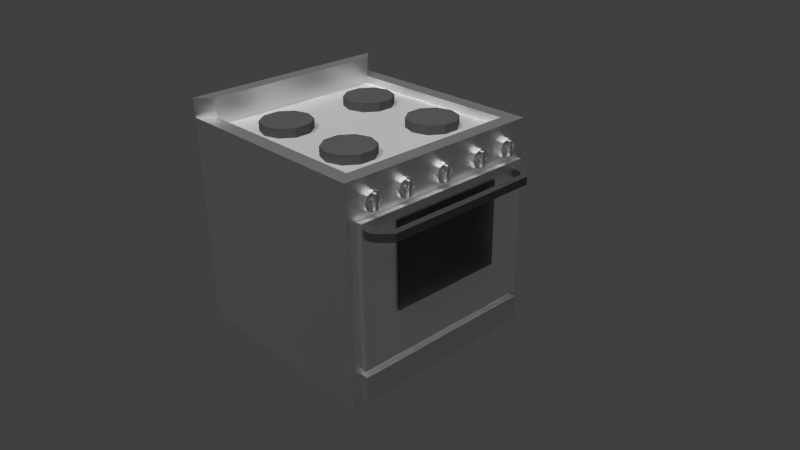 # Source: Oven.blend  (saved by Blender 2.75.0; exported with 4.5.12 LTS)
import bpy
from mathutils import Matrix  # noqa: F401  (used for matrix-valued properties, if any)

bpy.ops.wm.read_factory_settings(use_empty=True)
scene = bpy.context.scene
scene.name = 'Scene'

# ---- collections
col_collection_1 = bpy.data.collections.new('Collection 1'); scene.collection.children.link(col_collection_1)

# ---- materials (node trees are filled in below, after node groups)
mat_door = bpy.data.materials.new('Door')
mat_door.alpha_threshold = 0.0
mat_door.roughness = 0.5
mat_handle = bpy.data.materials.new('Handle')
mat_handle.alpha_threshold = 0.0
mat_handle.roughness = 0.5
mat_glass = bpy.data.materials.new('Glass')
mat_glass.alpha_threshold = 0.0
mat_glass.roughness = 0.5
mat_oven = bpy.data.materials.new('Oven')
mat_oven.alpha_threshold = 0.0
mat_oven.roughness = 0.5
mat_material_004 = bpy.data.materials.new('Material.004')
mat_material_004.alpha_threshold = 0.0
mat_material_004.roughness = 0.5
mat_material_005 = bpy.data.materials.new('Material.005')
mat_material_005.alpha_threshold = 0.0
mat_material_005.roughness = 0.5

# ---- material node trees
mat_door.use_nodes = True; mat_door.node_tree.nodes.clear()
_N = mat_door.node_tree.nodes; _L = mat_door.node_tree.links
n0 = _N.new('ShaderNodeOutputMaterial'); n0.name = 'Material Output'; n0.location = (300, 300)
n1 = _N.new('ShaderNodeBsdfAnisotropic'); n1.name = 'Glossy BSDF'; n1.location = (10, 300)
n1.distribution = 'GGX'
n1.inputs[0].default_value = (1.0, 1.0, 1.0, 1.0)
n1.inputs[1].default_value = 0.4472
_L.new(n1.outputs[0], n0.inputs[0])
n0.is_active_output = True
mat_handle.use_nodes = True; mat_handle.node_tree.nodes.clear()
_N = mat_handle.node_tree.nodes; _L = mat_handle.node_tree.links
n0 = _N.new('ShaderNodeOutputMaterial'); n0.name = 'Material Output'; n0.location = (300, 300)
n1 = _N.new('ShaderNodeBsdfDiffuse'); n1.name = 'Diffuse BSDF'; n1.location = (10, 300)
n1.inputs[0].default_value = (0.04696, 0.04696, 0.04696, 1.0)
_L.new(n1.outputs[0], n0.inputs[0])
n0.is_active_output = True
mat_glass.use_nodes = True; mat_glass.node_tree.nodes.clear()
_N = mat_glass.node_tree.nodes; _L = mat_glass.node_tree.links
n0 = _N.new('ShaderNodeOutputMaterial'); n0.name = 'Material Output'; n0.location = (300, 300)
n1 = _N.new('ShaderNodeBsdfGlass'); n1.name = 'Glass BSDF'; n1.location = (10, 300)
n1.distribution = 'BECKMANN'
n1.inputs[0].default_value = (0.233, 0.233, 0.233, 1.0)
n1.inputs[1].default_value = 0.343
n1.inputs[2].default_value = 1.45
_L.new(n1.outputs[0], n0.inputs[0])
n0.is_active_output = True
mat_oven.use_nodes = True; mat_oven.node_tree.nodes.clear()
_N = mat_oven.node_tree.nodes; _L = mat_oven.node_tree.links
n0 = _N.new('ShaderNodeOutputMaterial'); n0.name = 'Material Output'; n0.location = (300, 300)
n1 = _N.new('ShaderNodeBsdfAnisotropic'); n1.name = 'Glossy BSDF'; n1.location = (10, 300)
n1.distribution = 'GGX'
n1.inputs[0].default_value = (0.7874, 0.7874, 0.7874, 1.0)
n1.inputs[1].default_value = 0.4472
_L.new(n1.outputs[0], n0.inputs[0])
n0.is_active_output = True
mat_material_004.use_nodes = True; mat_material_004.node_tree.nodes.clear()
_N = mat_material_004.node_tree.nodes; _L = mat_material_004.node_tree.links
n0 = _N.new('ShaderNodeOutputMaterial'); n0.name = 'Material Output'; n0.location = (300, 300)
n1 = _N.new('ShaderNodeBsdfDiffuse'); n1.name = 'Diffuse BSDF'; n1.location = (10, 300)
n1.inputs[0].default_value = (0.08001, 0.08001, 0.08001, 1.0)
_L.new(n1.outputs[0], n0.inputs[0])
n0.is_active_output = True
mat_material_005.use_nodes = True; mat_material_005.node_tree.nodes.clear()
_N = mat_material_005.node_tree.nodes; _L = mat_material_005.node_tree.links
n0 = _N.new('ShaderNodeOutputMaterial'); n0.name = 'Material Output'; n0.location = (300, 300)
n1 = _N.new('ShaderNodeBsdfAnisotropic'); n1.name = 'Glossy BSDF'; n1.location = (10, 300)
n1.distribution = 'GGX'
n1.inputs[0].default_value = (1.0, 1.0, 1.0, 1.0)
n1.inputs[1].default_value = 0.6981
_L.new(n1.outputs[0], n0.inputs[0])
n0.is_active_output = True

# ---- world
world_world = bpy.data.worlds.new('World'); scene.world = world_world
world_world.color = (0.05088, 0.05088, 0.05088)
world_world.use_sun_shadow = False
world_world.sun_shadow_jitter_overblur = 0.0
world_world.cycles.sampling_method = 'MANUAL'
world_world.cycles.sample_map_resolution = 256

# ---- cameras
cam_camera = bpy.data.cameras.new('Camera')
cam_camera.clip_end = 100.0
cam_camera.lens = 35.0
cam_camera.sensor_width = 32.0
cam_camera.sensor_height = 18.0
cam_camera.ortho_scale = 7.314
cam_camera.dof.focus_distance = 0.0

# ---- lights
light_sun_002 = bpy.data.lights.new('Sun.002', 'SUN')
light_sun_002.transmission_factor = 0.0
light_sun_002.angle = 0.1993
light_sun_002.energy = 1.0
light_sun_002.shadow_buffer_clip_start = 0.5
light_sun_002.shadow_soft_size = 0.1
light_sun_002.shadow_cascade_max_distance = 1000.0
light_sun_002.cycles.use_multiple_importance_sampling = False
light_sun_001 = bpy.data.lights.new('Sun.001', 'SUN')
light_sun_001.transmission_factor = 0.0
light_sun_001.use_shadow = False
light_sun_001.angle = 0.1993
light_sun_001.energy = 0.6
light_sun_001.shadow_buffer_clip_start = 0.5
light_sun_001.shadow_soft_size = 0.1
light_sun_001.shadow_cascade_max_distance = 1000.0
light_sun_001.cycles.use_multiple_importance_sampling = False
light_sun = bpy.data.lights.new('Sun', 'SUN')
light_sun.transmission_factor = 0.0
light_sun.angle = 0.1993
light_sun.energy = 1.7
light_sun.shadow_buffer_clip_start = 0.5
light_sun.shadow_soft_size = 0.1
light_sun.shadow_cascade_max_distance = 1000.0
light_sun.cycles.use_multiple_importance_sampling = False
light_lamp = bpy.data.lights.new('Lamp', 'POINT')
light_lamp.transmission_factor = 0.0
light_lamp.cutoff_distance = 30.0
light_lamp.energy = 100.0
light_lamp.shadow_buffer_clip_start = 1.001
light_lamp.shadow_soft_size = 0.1
light_lamp.shadow_maximum_resolution = 0.006
light_lamp.use_absolute_resolution = True
light_lamp.cycles.use_multiple_importance_sampling = False

# ---- meshes
me_cube_002 = bpy.data.meshes.new('Cube.002')
me_cube_002.from_pydata([(-0.02806, -0.9133, 0.6597), (-0.02806, 0.9133, 0.6597), (-0.02806, 0.9133, -0.6597), (-0.02806, -0.9133, -0.6597), (0.02806, -0.9133, 0.6597), (0.02806, -0.9133, -0.6597), (0.02806, 0.9133, 0.6597), (0.02806, 0.9133, -0.6597), (0.02806, -0.888, 0.5259), (0.02806, -0.888, 0.5999), (0.02806, -0.8035, 0.5999), (0.02806, -0.5538, 0.569), (0.02806, 0.5538, 0.569), (0.02806, -0.5538, -0.231), (0.02806, -0.8035, 0.5259), (0.02806, 0.7973, 0.5259), (0.02806, 0.7973, 0.5999), (0.02806, 0.8818, 0.5999), (0.02806, 0.8818, 0.5259), (0.02806, 0.5538, -0.231), (0.04801, -0.5538, -0.231), (0.04801, -0.5538, 0.569), (0.04801, 0.5538, 0.569), (0.04801, 0.5538, -0.231), (0.1178, -0.8035, 0.5999), (0.1178, -0.8035, 0.5259), (0.09078, -0.888, 0.5999), (0.1597, -0.7622, 0.5999), (0.1597, -0.7622, 0.5259), (0.09078, -0.888, 0.5259), (0.1557, -0.8438, 0.5999), (0.1557, -0.8438, 0.5259), (0.1688, -0.751, 0.5999), (0.1688, -0.751, 0.5259), (0.2319, -0.7574, 0.5999), (0.2319, -0.7574, 0.5259), (0.1725, -0.003076, 0.5999), (0.1725, -0.003076, 0.5259), (0.2366, -0.003076, 0.5999), (0.2366, -0.003076, 0.5259), (0.1688, 0.7449, 0.5259), (0.1688, 0.7449, 0.5999), (0.2319, 0.7512, 0.5999), (0.2319, 0.7512, 0.5259), (0.1597, 0.7561, 0.5259), (0.1597, 0.7561, 0.5999), (0.1557, 0.8376, 0.5999), (0.1557, 0.8376, 0.5259), (0.1178, 0.7973, 0.5259), (0.1178, 0.7973, 0.5999), (0.09078, 0.8818, 0.5999), (0.09078, 0.8818, 0.5259)], [], [(0, 1, 2, 3), (4, 0, 3, 5), (4, 6, 1, 0), (1, 6, 7, 2), (3, 2, 7, 5), (4, 8, 9, 10, 11, 12, 6), (4, 5, 13, 11, 10, 14, 8), (6, 12, 15, 16, 17, 7), (5, 7, 17, 18, 15, 12, 19, 13), (13, 20, 21, 11), (11, 21, 22, 12), (12, 22, 23, 19), (19, 23, 20, 13), (22, 21, 20, 23), (10, 24, 25, 14), (9, 26, 24, 10), (25, 24, 27, 28), (14, 25, 29, 8), (8, 29, 26, 9), (24, 26, 30, 27), (29, 25, 28, 31), (28, 27, 32, 33), (26, 29, 31, 30), (27, 30, 34, 32), (31, 28, 33, 35), (33, 32, 36, 37), (30, 31, 35, 34), (32, 34, 38, 36), (35, 33, 37, 39), (40, 37, 36, 41), (34, 35, 39, 38), (41, 36, 38, 42), (43, 39, 37, 40), (44, 40, 41, 45), (42, 38, 39, 43), (45, 41, 42, 46), (47, 43, 40, 44), (48, 44, 45, 49), (46, 42, 43, 47), (49, 45, 46, 50), (51, 47, 44, 48), (15, 48, 49, 16), (50, 46, 47, 51), (16, 49, 50, 17), (18, 51, 48, 15), (17, 50, 51, 18)])
me_cube_002.polygons.foreach_set('material_index', [0, 0, 0, 0, 0, 0, 0, 0, 0, 2, 2, 2, 2, 2, 1, 1, 1, 1, 1, 1, 1, 1, 1, 1, 1, 1, 1, 1, 1, 1, 1, 1, 1, 1, 1, 1, 1, 1, 1, 1, 1, 1, 1, 1, 1, 1])
me_cube_002.materials.append(mat_door)
me_cube_002.materials.append(mat_handle)
me_cube_002.materials.append(mat_glass)
me_cube_002.use_remesh_preserve_volume = False
me_cube_002.use_remesh_preserve_attributes = False
me_cube_002.use_mirror_vertex_groups = False
me_cube_002.update()
me_cube_001 = bpy.data.meshes.new('Cube.001')
me_cube_001.from_pydata([(-1.0, -1.0, 1.0), (-1.0, 1.0, 1.0), (-1.0, 1.0, -1.0), (-1.0, -1.0, -1.0), (1.0, -1.0, 1.0), (1.0, -1.0, -1.0), (-1.0, -1.0, 1.178), (-1.0, 1.0, 1.178), (1.0, 1.0, 1.0), (1.0, 1.0, -1.0), (1.0, -0.906, -0.7841), (1.0, -0.906, -0.7137), (1.0, -0.8754, -0.7137), (1.0, -0.8495, -0.6542), (1.0, -0.8495, 0.6542), (0.8634, -0.8634, 1.0), (-0.8634, -0.8634, 1.0), (-0.8634, 0.8634, 1.0), (-0.8634, 0.8634, 1.178), (-0.8634, -0.8634, 1.178), (0.8634, 0.8634, 1.0), (1.0, 0.8328, 0.6542), (1.0, 0.8328, -0.6542), (1.0, 0.8615, -0.7137), (1.0, 0.9205, -0.7137), (1.0, 0.9205, -0.8356), (1.0, 0.9205, -0.9565), (1.0, -0.906, -0.9565), (1.069, -0.906, -0.7137), (1.069, -0.906, -0.9565), (1.069, 0.9205, -0.7137), (-0.7517, -0.8495, -0.6542), (-0.7517, -0.8495, -0.024), (0.9206, -0.8495, -0.024), (0.9206, -0.8495, 0.06122), (-0.7517, -0.8495, 0.06122), (-0.7517, -0.8495, 0.6542), (0.8634, -0.8634, 0.9262), (-0.8634, -0.8634, 0.9262), (-0.8634, 0.8634, 0.9262), (0.8634, 0.8634, 0.9262), (-0.7517, 0.8328, 0.6542), (-0.7517, 0.8328, 0.06122), (0.9206, 0.8328, 0.06122), (0.9206, 0.8328, -0.024), (-0.7517, 0.8328, -0.024), (-0.7517, 0.8328, -0.6542), (1.069, 0.9205, -0.9565), (-0.3725, 0.2099, 0.9262), (-0.3725, -0.253, 0.9262), (-0.2333, -0.2982, 0.9262), (-0.1473, -0.4166, 0.9262), (-0.1473, -0.563, 0.9262), (-0.2333, -0.6814, 0.9262), (-0.3725, -0.7266, 0.9262), (0.4501, -0.7266, 0.9262), (0.3109, -0.6814, 0.9262), (0.2249, -0.563, 0.9262), (0.2249, -0.4166, 0.9262), (0.5543, 0.2437, 0.9262), (0.4501, 0.2099, 0.9262), (0.3109, 0.2551, 0.9262), (0.2249, 0.3735, 0.9262), (0.2249, 0.5198, 0.9262), (0.3109, 0.6382, 0.9262), (0.4501, 0.6835, 0.9262), (-0.1473, 0.5198, 0.9262), (-0.1473, 0.3735, 0.9262), (-0.2333, 0.2551, 0.9262), (-0.5977, 0.3735, 0.9262), (-0.5977, 0.5198, 0.9262), (-0.5117, 0.6382, 0.9262), (-0.3725, 0.6835, 0.9262), (-0.2333, 0.6382, 0.9262), (0.5893, 0.6382, 0.9262), (0.6753, 0.5198, 0.9262), (0.6753, 0.4863, 0.9262), (-0.5117, 0.2551, 0.9262), (0.6753, 0.3735, 0.9262), (0.5893, 0.2551, 0.9262), (0.3109, -0.2982, 0.9262), (0.4501, -0.253, 0.9262), (0.5893, -0.2982, 0.9262), (0.6753, -0.4166, 0.9262), (0.6753, -0.563, 0.9262), (0.5893, -0.6814, 0.9262), (-0.5117, -0.6814, 0.9262), (-0.5977, -0.563, 0.9262), (-0.5977, -0.4166, 0.9262), (-0.5117, -0.2982, 0.9262), (-0.2333, 0.2551, 1.01), (-0.3725, 0.2099, 1.01), (-0.3725, -0.253, 1.01), (-0.2333, -0.2982, 1.01), (-0.1473, -0.4166, 1.01), (-0.1473, -0.563, 1.01), (-0.2333, -0.6814, 1.01), (-0.3725, -0.7266, 1.01), (0.4501, -0.7266, 1.01), (0.3109, -0.6814, 1.01), (0.2249, -0.563, 1.01), (0.2249, -0.4166, 1.01), (0.4501, 0.2099, 1.01), (0.3109, 0.2551, 1.01), (0.2249, 0.3735, 1.01), (0.2249, 0.5198, 1.01), (0.3109, 0.6382, 1.01), (0.4501, 0.6835, 1.01), (-0.1473, 0.5198, 1.01), (-0.1473, 0.3735, 1.01), (-0.5117, 0.2551, 1.01), (-0.5977, 0.3735, 1.01), (-0.5977, 0.5198, 1.01), (-0.5117, 0.6382, 1.01), (-0.3725, 0.6835, 1.01), (-0.2333, 0.6382, 1.01), (0.5893, 0.6382, 1.01), (0.6753, 0.5198, 1.01), (0.6753, 0.3735, 1.01), (0.5893, 0.2551, 1.01), (0.3109, -0.2982, 1.01), (0.4501, -0.253, 1.01), (0.5893, -0.2982, 1.01), (0.6753, -0.4166, 1.01), (0.6753, -0.563, 1.01), (0.5893, -0.6814, 1.01), (-0.5117, -0.6814, 1.01), (-0.5977, -0.563, 1.01), (-0.5977, -0.4166, 1.01), (-0.5117, -0.2982, 1.01), (0.9909, 0.4849, 0.7292), (1.039, 0.4849, 0.7292), (1.039, 0.4212, 0.7028), (0.9909, 0.4212, 0.7028), (0.9909, 0.5113, 0.7929), (1.039, 0.5113, 0.7929), (1.039, 0.4781, 0.736), (1.039, 0.4212, 0.7124), (1.039, 0.3575, 0.7292), (0.9909, 0.3575, 0.7292), (0.9909, 0.4849, 0.8566), (1.039, 0.4849, 0.8566), (1.039, 0.5017, 0.7929), (1.039, 0.3643, 0.736), (1.027, 0.4755, 0.7386), (1.027, 0.4212, 0.7161), (1.039, 0.3311, 0.7929), (0.9909, 0.3311, 0.7929), (0.9909, 0.4212, 0.883), (1.039, 0.4212, 0.883), (1.039, 0.4781, 0.8498), (1.027, 0.498, 0.7929), (1.039, 0.3407, 0.7929), (1.027, 0.3669, 0.7386), (1.027, 0.4355, 0.7786), (1.027, 0.4212, 0.7727), (1.039, 0.3575, 0.8566), (0.9909, 0.3575, 0.8566), (1.039, 0.4212, 0.8734), (1.027, 0.4755, 0.8472), (1.027, 0.4414, 0.7929), (1.039, 0.3643, 0.8498), (1.027, 0.3445, 0.7929), (1.027, 0.4069, 0.7786), (1.04, 0.4355, 0.7786), (1.04, 0.4212, 0.7727), (1.027, 0.4212, 0.8696), (1.027, 0.4355, 0.8072), (1.05, 0.4414, 0.7929), (1.027, 0.3669, 0.8472), (1.027, 0.401, 0.7929), (1.04, 0.4069, 0.7786), (1.04, 0.4355, 0.7323), (1.04, 0.4212, 0.7264), (1.027, 0.4212, 0.8131), (1.04, 0.4355, 0.8072), (1.074, 0.4414, 0.7929), (1.074, 0.4355, 0.7786), (1.027, 0.4069, 0.8072), (1.05, 0.401, 0.7929), (1.04, 0.4069, 0.7323), (1.074, 0.4355, 0.7323), (1.074, 0.4212, 0.7264), (1.04, 0.4212, 0.8131), (1.074, 0.4355, 0.8072), (1.074, 0.4212, 0.7727), (1.04, 0.4069, 0.8072), (1.074, 0.4069, 0.7786), (1.074, 0.401, 0.7929), (1.074, 0.4069, 0.7323), (1.04, 0.4212, 0.8707), (1.04, 0.4355, 0.8648), (1.074, 0.4355, 0.8648), (1.074, 0.4212, 0.8131), (1.074, 0.4069, 0.8072), (1.04, 0.4069, 0.8648), (1.074, 0.4212, 0.8707), (1.074, 0.4069, 0.8648), (0.9909, 0.8277, 0.7292), (1.039, 0.8277, 0.7292), (1.039, 0.7639, 0.7028), (0.9909, 0.7639, 0.7028), (0.9909, 0.8541, 0.7929), (1.039, 0.8541, 0.7929), (1.039, 0.8208, 0.736), (1.039, 0.7639, 0.7124), (1.039, 0.7002, 0.7292), (0.9909, 0.7002, 0.7292), (0.9909, 0.8277, 0.8566), (1.039, 0.8277, 0.8566), (1.039, 0.8444, 0.7929), (1.039, 0.707, 0.736), (1.027, 0.8182, 0.7386), (1.027, 0.7639, 0.7161), (1.039, 0.6738, 0.7929), (0.9909, 0.6738, 0.7929), (0.9909, 0.7639, 0.883), (1.039, 0.7639, 0.883), (1.039, 0.8208, 0.8498), (1.027, 0.8407, 0.7929), (1.039, 0.6835, 0.7929), (1.027, 0.7097, 0.7386), (1.027, 0.7782, 0.7786), (1.027, 0.7639, 0.7727), (1.039, 0.7002, 0.8566), (0.9909, 0.7002, 0.8566), (1.039, 0.7639, 0.8734), (1.027, 0.8182, 0.8472), (1.027, 0.7841, 0.7929), (1.039, 0.707, 0.8498), (1.027, 0.6872, 0.7929), (1.027, 0.7497, 0.7786), (1.04, 0.7782, 0.7786), (1.04, 0.7639, 0.7727), (1.027, 0.7639, 0.8696), (1.027, 0.7782, 0.8072), (1.05, 0.7841, 0.7929), (1.027, 0.7097, 0.8472), (1.027, 0.7438, 0.7929), (1.04, 0.7497, 0.7786), (1.04, 0.7782, 0.7323), (1.04, 0.7639, 0.7264), (1.027, 0.7639, 0.8131), (1.04, 0.7782, 0.8072), (1.074, 0.7841, 0.7929), (1.074, 0.7782, 0.7786), (1.027, 0.7497, 0.8072), (1.05, 0.7438, 0.7929), (1.04, 0.7497, 0.7323), (1.074, 0.7782, 0.7323), (1.074, 0.7639, 0.7264), (1.04, 0.7639, 0.8131), (1.074, 0.7782, 0.8072), (1.074, 0.7639, 0.8131), (1.074, 0.7497, 0.8072), (1.074, 0.7438, 0.7929), (1.074, 0.7497, 0.7786), (1.074, 0.7639, 0.7727), (1.04, 0.7497, 0.8072), (1.074, 0.7497, 0.7323), (1.04, 0.7639, 0.8707), (1.04, 0.7782, 0.8648), (1.074, 0.7782, 0.8648), (1.074, 0.7639, 0.8707), (1.074, 0.7497, 0.8648), (1.04, 0.7497, 0.8648), (0.9909, 0.06579, 0.7292), (1.039, 0.06579, 0.7292), (1.039, 0.002074, 0.7028), (0.9909, 0.002074, 0.7028), (0.9909, 0.09219, 0.7929), (1.039, 0.09219, 0.7929), (1.039, 0.05897, 0.736), (1.039, 0.002074, 0.7124), (1.039, -0.06165, 0.7292), (0.9909, -0.06165, 0.7292), (0.9909, 0.06579, 0.8566), (1.039, 0.06579, 0.8566), (1.039, 0.08254, 0.7929), (1.039, -0.05483, 0.736), (1.027, 0.05634, 0.7386), (1.027, 0.002074, 0.7161), (1.039, -0.08804, 0.7929), (0.9909, -0.08804, 0.7929), (0.9909, 0.002074, 0.883), (1.039, 0.002074, 0.883), (1.039, 0.05897, 0.8498), (1.027, 0.07882, 0.7929), (1.039, -0.07839, 0.7929), (1.027, -0.05219, 0.7386), (1.027, 0.01634, 0.7786), (1.027, 0.002074, 0.7727), (1.039, -0.06165, 0.8566), (0.9909, -0.06165, 0.8566), (1.039, 0.002074, 0.8734), (1.027, 0.05634, 0.8472), (1.027, 0.02225, 0.7929), (1.039, -0.05483, 0.8498), (1.027, -0.07467, 0.7929), (1.027, -0.01219, 0.7786), (1.04, 0.01634, 0.7786), (1.04, 0.002074, 0.7727), (1.027, 0.002074, 0.8696), (1.027, 0.01634, 0.8072), (1.05, 0.02225, 0.7929), (1.027, -0.05219, 0.8472), (1.027, -0.0181, 0.7929), (1.04, -0.01219, 0.7786), (1.04, 0.01634, 0.7323), (1.04, 0.002074, 0.7264), (1.027, 0.002074, 0.8131), (1.04, 0.01634, 0.8072), (1.074, 0.02225, 0.7929), (1.074, 0.01634, 0.7786), (1.027, -0.01219, 0.8072), (1.05, -0.0181, 0.7929), (1.04, -0.01219, 0.7323), (1.074, 0.01634, 0.7323), (1.074, 0.002074, 0.7264), (1.04, 0.002074, 0.8131), (1.074, 0.01634, 0.8072), (1.074, 0.002074, 0.7727), (1.04, -0.01219, 0.8072), (1.074, -0.01219, 0.7786), (1.074, -0.0181, 0.7929), (1.074, -0.01219, 0.7323), (1.04, 0.002074, 0.8707), (1.04, 0.01634, 0.8648), (1.074, 0.01634, 0.8648), (1.074, -0.01219, 0.8072), (1.04, -0.01219, 0.8648), (1.074, 0.002074, 0.8707), (1.074, 0.002074, 0.8131), (1.074, -0.01219, 0.8648), (0.9909, -0.3502, 0.7292), (1.039, -0.3502, 0.7292), (1.039, -0.4139, 0.7028), (0.9909, -0.4139, 0.7028), (0.9909, -0.3238, 0.7929), (1.039, -0.3238, 0.7929), (1.039, -0.357, 0.736), (1.039, -0.4139, 0.7124), (1.039, -0.4776, 0.7292), (0.9909, -0.4776, 0.7292), (0.9909, -0.3502, 0.8566), (1.039, -0.3502, 0.8566), (1.039, -0.3334, 0.7929), (1.039, -0.4708, 0.736), (1.027, -0.3596, 0.7386), (1.027, -0.4139, 0.7161), (1.039, -0.504, 0.7929), (0.9909, -0.504, 0.7929), (0.9909, -0.4139, 0.883), (1.039, -0.4139, 0.883), (1.039, -0.357, 0.8498), (1.027, -0.3371, 0.7929), (1.039, -0.4944, 0.7929), (1.027, -0.4682, 0.7386), (1.027, -0.3996, 0.7786), (1.027, -0.4139, 0.7727), (1.039, -0.4776, 0.8566), (0.9909, -0.4776, 0.8566), (1.039, -0.4139, 0.8734), (1.027, -0.3596, 0.8472), (1.027, -0.3937, 0.7929), (1.039, -0.4708, 0.8498), (1.027, -0.4906, 0.7929), (1.027, -0.4282, 0.7786), (1.04, -0.3996, 0.7786), (1.04, -0.4139, 0.7727), (1.027, -0.4139, 0.8696), (1.027, -0.3996, 0.8072), (1.05, -0.3937, 0.7929), (1.027, -0.4682, 0.8472), (1.027, -0.4341, 0.7929), (1.04, -0.4282, 0.7786), (1.04, -0.3996, 0.7323), (1.04, -0.4139, 0.7264), (1.027, -0.4139, 0.8131), (1.04, -0.3996, 0.8072), (1.074, -0.3937, 0.7929), (1.074, -0.3996, 0.7786), (1.027, -0.4282, 0.8072), (1.05, -0.4341, 0.7929), (1.04, -0.4282, 0.7323), (1.074, -0.3996, 0.7323), (1.074, -0.4139, 0.7264), (1.04, -0.4139, 0.8131), (1.074, -0.3996, 0.8072), (1.074, -0.4139, 0.8131), (1.074, -0.4282, 0.8072), (1.074, -0.4341, 0.7929), (1.074, -0.4282, 0.7786), (1.074, -0.4139, 0.7727), (1.04, -0.4282, 0.8072), (1.074, -0.4282, 0.7323), (1.04, -0.4139, 0.8707), (1.04, -0.3996, 0.8648), (1.074, -0.3996, 0.8648), (1.074, -0.4139, 0.8707), (1.074, -0.4282, 0.8648), (1.04, -0.4282, 0.8648), (0.9909, -0.6929, 0.7292), (1.039, -0.6929, 0.7292), (1.039, -0.7566, 0.7028), (0.9909, -0.7566, 0.7028), (0.9909, -0.6665, 0.7929), (1.039, -0.6665, 0.7929), (1.039, -0.6997, 0.736), (1.039, -0.7566, 0.7124), (1.039, -0.8203, 0.7292), (0.9909, -0.8203, 0.7292), (0.9909, -0.6929, 0.8566), (1.039, -0.6929, 0.8566), (1.039, -0.6762, 0.7929), (1.039, -0.8135, 0.736), (1.027, -0.7024, 0.7386), (1.027, -0.7566, 0.7161), (1.039, -0.8467, 0.7929), (0.9909, -0.8467, 0.7929), (0.9909, -0.7566, 0.883), (1.039, -0.7566, 0.883), (1.039, -0.6997, 0.8498), (1.027, -0.6799, 0.7929), (1.039, -0.8371, 0.7929), (1.027, -0.8109, 0.7386), (1.027, -0.7424, 0.7786), (1.027, -0.7566, 0.7727), (1.039, -0.8203, 0.8566), (0.9909, -0.8203, 0.8566), (1.039, -0.7566, 0.8734), (1.027, -0.7024, 0.8472), (1.027, -0.7364, 0.7929), (1.039, -0.8135, 0.8498), (1.027, -0.8334, 0.7929), (1.027, -0.7709, 0.7786), (1.04, -0.7424, 0.7786), (1.04, -0.7566, 0.7727), (1.027, -0.7566, 0.8696), (1.027, -0.7424, 0.8072), (1.05, -0.7364, 0.7929), (1.027, -0.8109, 0.8472), (1.027, -0.7768, 0.7929), (1.04, -0.7709, 0.7786), (1.04, -0.7424, 0.7323), (1.04, -0.7566, 0.7264), (1.027, -0.7566, 0.8131), (1.04, -0.7424, 0.8072), (1.074, -0.7364, 0.7929), (1.074, -0.7424, 0.7786), (1.027, -0.7709, 0.8072), (1.05, -0.7768, 0.7929), (1.04, -0.7709, 0.7323), (1.074, -0.7424, 0.7323), (1.074, -0.7566, 0.7264), (1.04, -0.7566, 0.8131), (1.074, -0.7424, 0.8072), (1.074, -0.7709, 0.7786), (1.04, -0.7709, 0.8072), (1.074, -0.7768, 0.7929), (1.074, -0.7709, 0.7323), (1.074, -0.7566, 0.7727), (1.04, -0.7566, 0.8707), (1.04, -0.7424, 0.8648), (1.074, -0.7424, 0.8648), (1.074, -0.7566, 0.8131), (1.074, -0.7709, 0.8072), (1.04, -0.7709, 0.8648), (1.074, -0.7566, 0.8707), (1.074, -0.7709, 0.8648)], [], [(0, 1, 2, 3), (4, 0, 3, 5), (1, 0, 6, 7), (1, 8, 9, 2), (3, 2, 9, 5), (4, 5, 10, 11, 12, 13, 14), (0, 4, 15, 16), (17, 1, 7, 18), (0, 16, 19, 6), (7, 6, 19, 18), (8, 1, 17, 20), (9, 8, 21, 22, 23, 24, 25), (5, 9, 25, 26, 27, 10), (8, 4, 14, 21), (28, 11, 10, 27, 29), (28, 30, 24, 23, 12, 11), (23, 22, 13, 12), (14, 13, 31, 32, 33, 34, 35, 36), (4, 8, 20, 15), (16, 15, 37, 38), (16, 17, 18, 19), (20, 17, 39, 40), (22, 21, 41, 42, 43, 44, 45, 46), (24, 30, 47, 26, 25), (26, 47, 29, 27), (21, 14, 36, 41), (30, 28, 29, 47), (13, 22, 46, 31), (32, 31, 46, 45), (41, 36, 35, 42), (15, 20, 40, 37), (17, 16, 38, 39), (48, 49, 50, 51, 52, 53, 54, 38, 37, 55, 56, 57, 58, 59, 60, 61, 62, 63, 64, 65, 66, 67, 68), (69, 70, 71, 72, 73, 66, 65, 74, 75, 76, 40, 39, 49, 48, 77), (37, 40, 76, 78, 79, 59, 58, 80, 81, 82, 83, 84, 85, 55), (54, 86, 87, 88, 89, 49, 39, 38), (68, 90, 91, 48), (49, 92, 93, 50), (50, 93, 94, 51), (51, 94, 95, 52), (52, 95, 96, 53), (53, 96, 97, 54), (55, 98, 99, 56), (56, 99, 100, 57), (57, 100, 101, 58), (60, 59, 79, 119, 102), (60, 102, 103, 61), (61, 103, 104, 62), (62, 104, 105, 63), (63, 105, 106, 64), (64, 106, 107, 65), (66, 108, 109, 67), (67, 109, 90, 68), (77, 110, 111, 69), (69, 111, 112, 70), (70, 112, 113, 71), (71, 113, 114, 72), (72, 114, 115, 73), (73, 115, 108, 66), (65, 107, 116, 74), (74, 116, 117, 75), (75, 117, 118, 78, 76), (48, 91, 110, 77), (78, 118, 119, 79), (58, 101, 120, 80), (80, 120, 121, 81), (81, 121, 122, 82), (82, 122, 123, 83), (83, 123, 124, 84), (84, 124, 125, 85), (85, 125, 98, 55), (54, 97, 126, 86), (86, 126, 127, 87), (87, 127, 128, 88), (88, 128, 129, 89), (89, 129, 92, 49), (115, 114, 113, 112, 111, 110, 91, 90, 109, 108), (93, 92, 129, 128, 127, 126, 97, 96, 95, 94), (122, 121, 120, 101, 100, 99, 98, 125, 124, 123), (116, 107, 106, 105, 104, 103, 102, 119, 118, 117), (43, 34, 33, 44), (34, 43, 42, 35), (44, 33, 32, 45), (130, 131, 132, 133), (134, 135, 131, 130), (132, 131, 136, 137), (133, 132, 138, 139), (140, 141, 135, 134), (131, 135, 142, 136), (138, 132, 137, 143), (137, 136, 144, 145), (139, 138, 146, 147), (148, 149, 141, 140), (135, 141, 150, 142), (136, 142, 151, 144), (146, 138, 143, 152), (143, 137, 145, 153), (145, 144, 154, 155), (147, 146, 156, 157), (157, 156, 149, 148), (141, 149, 158, 150), (142, 150, 159, 151), (144, 151, 160, 154), (156, 146, 152, 161), (152, 143, 153, 162), (153, 145, 155, 163), (155, 154, 164, 165), (149, 156, 161, 158), (150, 158, 166, 159), (151, 159, 167, 160), (154, 160, 168, 164), (161, 152, 162, 169), (162, 153, 163, 170), (163, 155, 165, 171), (165, 164, 172, 173), (158, 161, 169, 166), (159, 166, 174, 167), (160, 167, 175, 168), (164, 168, 176, 177), (169, 162, 170, 178), (170, 163, 171, 179), (171, 165, 173, 180), (164, 177, 181, 172), (173, 172, 181, 182), (166, 169, 178, 174), (167, 174, 183, 175), (168, 175, 184, 176), (177, 176, 184, 193, 194, 188, 187, 185), (178, 170, 179, 186), (179, 171, 187, 188), (187, 171, 180, 189), (180, 173, 182, 189), (177, 185, 182, 181), (174, 178, 186, 183), (175, 183, 190, 191), (184, 175, 191, 192), (186, 179, 188, 194), (185, 187, 189, 182), (183, 186, 195, 190), (191, 190, 196, 192), (193, 184, 192, 196), (186, 194, 197, 195), (190, 195, 197, 196), (194, 193, 196, 197), (198, 199, 200, 201), (202, 203, 199, 198), (200, 199, 204, 205), (201, 200, 206, 207), (208, 209, 203, 202), (199, 203, 210, 204), (206, 200, 205, 211), (205, 204, 212, 213), (207, 206, 214, 215), (216, 217, 209, 208), (203, 209, 218, 210), (204, 210, 219, 212), (214, 206, 211, 220), (211, 205, 213, 221), (213, 212, 222, 223), (215, 214, 224, 225), (225, 224, 217, 216), (209, 217, 226, 218), (210, 218, 227, 219), (212, 219, 228, 222), (224, 214, 220, 229), (220, 211, 221, 230), (221, 213, 223, 231), (223, 222, 232, 233), (217, 224, 229, 226), (218, 226, 234, 227), (219, 227, 235, 228), (222, 228, 236, 232), (229, 220, 230, 237), (230, 221, 231, 238), (231, 223, 233, 239), (233, 232, 240, 241), (226, 229, 237, 234), (227, 234, 242, 235), (228, 235, 243, 236), (232, 236, 244, 245), (237, 230, 238, 246), (238, 231, 239, 247), (239, 233, 241, 248), (232, 245, 249, 240), (241, 240, 249, 250), (234, 237, 246, 242), (235, 242, 251, 243), (236, 243, 252, 244), (244, 252, 253, 254, 255, 256, 257, 245), (246, 238, 247, 258), (247, 239, 256, 255), (256, 239, 248, 259), (248, 241, 250, 259), (245, 257, 250, 249), (242, 246, 258, 251), (243, 251, 260, 261), (252, 243, 261, 262), (253, 252, 262, 263), (254, 253, 263, 264), (258, 247, 255, 254), (257, 256, 259, 250), (251, 258, 265, 260), (261, 260, 263, 262), (258, 254, 264, 265), (260, 265, 264, 263), (266, 267, 268, 269), (270, 271, 267, 266), (268, 267, 272, 273), (269, 268, 274, 275), (276, 277, 271, 270), (267, 271, 278, 272), (274, 268, 273, 279), (273, 272, 280, 281), (275, 274, 282, 283), (284, 285, 277, 276), (271, 277, 286, 278), (272, 278, 287, 280), (282, 274, 279, 288), (279, 273, 281, 289), (281, 280, 290, 291), (283, 282, 292, 293), (293, 292, 285, 284), (277, 285, 294, 286), (278, 286, 295, 287), (280, 287, 296, 290), (292, 282, 288, 297), (288, 279, 289, 298), (289, 281, 291, 299), (291, 290, 300, 301), (285, 292, 297, 294), (286, 294, 302, 295), (287, 295, 303, 296), (290, 296, 304, 300), (297, 288, 298, 305), (298, 289, 299, 306), (299, 291, 301, 307), (301, 300, 308, 309), (294, 297, 305, 302), (295, 302, 310, 303), (296, 303, 311, 304), (300, 304, 312, 313), (305, 298, 306, 314), (306, 299, 307, 315), (307, 301, 309, 316), (300, 313, 317, 308), (309, 308, 317, 318), (302, 305, 314, 310), (303, 310, 319, 311), (304, 311, 320, 312), (314, 306, 315, 322), (315, 307, 323, 324), (323, 307, 316, 325), (316, 309, 318, 325), (313, 321, 318, 317), (310, 314, 322, 319), (311, 319, 326, 327), (320, 311, 327, 328), (312, 320, 332, 329, 324, 323, 321, 313), (322, 315, 324, 329), (321, 323, 325, 318), (319, 322, 330, 326), (327, 326, 331, 328), (332, 320, 328, 331), (322, 329, 333, 330), (326, 330, 333, 331), (329, 332, 331, 333), (334, 335, 336, 337), (338, 339, 335, 334), (336, 335, 340, 341), (337, 336, 342, 343), (344, 345, 339, 338), (335, 339, 346, 340), (342, 336, 341, 347), (341, 340, 348, 349), (343, 342, 350, 351), (352, 353, 345, 344), (339, 345, 354, 346), (340, 346, 355, 348), (350, 342, 347, 356), (347, 341, 349, 357), (349, 348, 358, 359), (351, 350, 360, 361), (361, 360, 353, 352), (345, 353, 362, 354), (346, 354, 363, 355), (348, 355, 364, 358), (360, 350, 356, 365), (356, 347, 357, 366), (357, 349, 359, 367), (359, 358, 368, 369), (353, 360, 365, 362), (354, 362, 370, 363), (355, 363, 371, 364), (358, 364, 372, 368), (365, 356, 366, 373), (366, 357, 367, 374), (367, 359, 369, 375), (369, 368, 376, 377), (362, 365, 373, 370), (363, 370, 378, 371), (364, 371, 379, 372), (368, 372, 380, 381), (373, 366, 374, 382), (374, 367, 375, 383), (375, 369, 377, 384), (368, 381, 385, 376), (377, 376, 385, 386), (370, 373, 382, 378), (371, 378, 387, 379), (372, 379, 388, 380), (380, 388, 389, 390, 391, 392, 393, 381), (382, 374, 383, 394), (383, 375, 392, 391), (392, 375, 384, 395), (384, 377, 386, 395), (381, 393, 386, 385), (378, 382, 394, 387), (379, 387, 396, 397), (388, 379, 397, 398), (389, 388, 398, 399), (390, 389, 399, 400), (394, 383, 391, 390), (393, 392, 395, 386), (387, 394, 401, 396), (397, 396, 399, 398), (394, 390, 400, 401), (396, 401, 400, 399), (402, 403, 404, 405), (406, 407, 403, 402), (404, 403, 408, 409), (405, 404, 410, 411), (412, 413, 407, 406), (403, 407, 414, 408), (410, 404, 409, 415), (409, 408, 416, 417), (411, 410, 418, 419), (420, 421, 413, 412), (407, 413, 422, 414), (408, 414, 423, 416), (418, 410, 415, 424), (415, 409, 417, 425), (417, 416, 426, 427), (419, 418, 428, 429), (429, 428, 421, 420), (413, 421, 430, 422), (414, 422, 431, 423), (416, 423, 432, 426), (428, 418, 424, 433), (424, 415, 425, 434), (425, 417, 427, 435), (427, 426, 436, 437), (421, 428, 433, 430), (422, 430, 438, 431), (423, 431, 439, 432), (426, 432, 440, 436), (433, 424, 434, 441), (434, 425, 435, 442), (435, 427, 437, 443), (437, 436, 444, 445), (430, 433, 441, 438), (431, 438, 446, 439), (432, 439, 447, 440), (436, 440, 448, 449), (441, 434, 442, 450), (442, 435, 443, 451), (443, 437, 445, 452), (436, 449, 453, 444), (445, 444, 453, 454), (438, 441, 450, 446), (439, 446, 455, 447), (440, 447, 456, 448), (459, 457, 461, 449, 448, 456, 465, 466), (450, 442, 451, 458), (451, 443, 457, 459), (457, 443, 452, 460), (452, 445, 454, 460), (449, 461, 454, 453), (446, 450, 458, 455), (447, 455, 462, 463), (456, 447, 463, 464), (458, 451, 459, 466), (461, 457, 460, 454), (455, 458, 467, 462), (463, 462, 468, 464), (465, 456, 464, 468), (458, 466, 469, 467), (462, 467, 469, 468), (466, 465, 468, 469)])
me_cube_001.polygons.foreach_set('material_index', [0, 0, 0, 0, 0, 0, 0, 0, 0, 0, 0, 0, 0, 0, 0, 0, 0, 0, 0, 0, 0, 0, 0, 0, 0, 0, 0, 0, 0, 0, 0, 0, 2, 2, 2, 2, 1, 1, 1, 1, 1, 1, 1, 1, 1, 1, 1, 1, 1, 1, 1, 1, 1, 1, 1, 1, 1, 1, 1, 1, 1, 1, 1, 1, 1, 1, 1, 1, 1, 1, 1, 1, 1, 1, 1, 1, 1, 1, 1, 1, 0, 0, 0, 0, 0, 0, 0, 0, 0, 0, 0, 0, 0, 0, 0, 0, 0, 0, 0, 0, 0, 0, 0, 0, 0, 0, 0, 0, 0, 0, 0, 0, 0, 0, 0, 0, 0, 0, 0, 0, 0, 0, 0, 0, 0, 0, 0, 0, 0, 0, 0, 0, 0, 0, 0, 0, 0, 0, 0, 0, 0, 0, 0, 0, 0, 0, 0, 0, 0, 0, 0, 0, 0, 0, 0, 0, 0, 0, 0, 0, 0, 0, 0, 0, 0, 0, 0, 0, 0, 0, 0, 0, 0, 0, 0, 0, 0, 0, 0, 0, 0, 0, 0, 0, 0, 0, 0, 0, 0, 0, 0, 0, 0, 0, 0, 0, 0, 0, 0, 0, 0, 0, 0, 0, 0, 0, 0, 0, 0, 0, 0, 0, 0, 0, 0, 0, 0, 0, 0, 0, 0, 0, 0, 0, 0, 0, 0, 0, 0, 0, 0, 0, 0, 0, 0, 0, 0, 0, 0, 0, 0, 0, 0, 0, 0, 0, 0, 0, 0, 0, 0, 0, 0, 0, 0, 0, 0, 0, 0, 0, 0, 0, 0, 0, 0, 0, 0, 0, 0, 0, 0, 0, 0, 0, 0, 0, 0, 0, 0, 0, 0, 0, 0, 0, 0, 0, 0, 0, 0, 0, 0, 0, 0, 0, 0, 0, 0, 0, 0, 0, 0, 0, 0, 0, 0, 0, 0, 0, 0, 0, 0, 0, 0, 0, 0, 0, 0, 0, 0, 0, 0, 0, 0, 0, 0, 0, 0, 0, 0, 0, 0, 0, 0, 0, 0, 0, 0, 0, 0, 0, 0, 0, 0, 0, 0, 0, 0, 0, 0, 0, 0, 0, 0, 0, 0, 0, 0, 0, 0, 0, 0, 0, 0, 0, 0, 0, 0, 0, 0, 0, 0, 0, 0, 0, 0, 0, 0, 0, 0, 0, 0, 0, 0, 0, 0, 0, 0, 0])
_uv = me_cube_001.uv_layers.new(name='UVMap')
_uv.uv.foreach_set('vector', [0.0, 0.0, 0.0, 0.0, 0.0, 0.0, 0.0, 0.0, 0.0, 0.0, 0.0, 0.0, 0.0, 0.0, 0.0, 0.0, 0.0, 0.0, 0.0, 0.0, 0.0, 0.0, 0.0, 0.0, 0.0, 0.0, 0.0, 0.0, 0.0, 0.0, 0.0, 0.0, 0.0, 0.0, 0.0, 0.0, 0.0, 0.0, 0.0, 0.0, 0.0, 0.0, 0.0, 0.0, 0.0, 0.0, 0.0, 0.0, 0.0, 0.0, 0.0, 0.0, 0.0, 0.0, 0.0, 0.0, 0.0, 0.0, 0.0, 0.0, 0.0, 0.0, 0.0, 0.0, 0.0, 0.0, 0.0, 0.0, 0.0, 0.0, 0.0, 0.0, 0.0, 0.0, 0.0, 0.0, 0.0, 0.0, 0.0, 0.0, 0.0, 0.0, 0.0, 0.0, 0.0, 0.0, 0.0, 0.0, 0.0, 0.0, 0.0, 0.0, 0.0, 0.0, 0.0, 0.0, 0.0, 0.0, 0.0, 0.0, 0.0, 0.0, 0.0, 0.0, 0.0, 0.0, 0.0, 0.0, 0.0, 0.0, 0.0, 0.0, 0.0, 0.0, 0.0, 0.0, 0.0, 0.0, 0.0, 0.0, 0.0, 0.0, 0.0, 0.0, 0.0, 0.0, 0.0, 0.0, 0.0, 0.0, 0.0, 0.0, 0.0, 0.0, 0.0, 0.0, 0.0, 0.0, 0.0, 0.0, 0.0, 0.0, 0.0, 0.0, 0.0, 0.0, 0.0, 0.0, 0.0, 0.0, 0.0, 0.0, 0.0, 0.0, 0.0, 0.0, 0.0, 0.0, 0.0, 0.0, 0.0, 0.0, 0.0, 0.0, 0.0, 0.0, 0.0, 0.0, 0.0, 0.0, 0.0, 0.0, 0.0, 0.0, 0.0, 0.0, 0.0, 0.0, 0.0, 0.0, 0.0, 0.0, 0.0, 0.0, 0.0, 0.0, 0.0, 0.0, 0.0, 0.0, 0.0, 0.0, 0.0, 0.0, 0.0, 0.0, 0.0, 0.0, 0.0, 0.0, 0.0, 0.0, 0.0, 0.0, 0.0, 0.0, 0.0, 0.0, 0.0, 0.0, 0.0, 0.0, 0.0, 0.0, 0.0, 0.0, 0.0, 0.0, 0.0, 0.0, 0.0, 0.0, 0.0, 0.0, 0.0, 0.0, 0.0, 0.0, 0.0, 0.0, 0.0, 0.0, 0.0, 0.0, 0.0, 0.0, 0.0, 0.0, 0.0, 0.0, 0.0, 0.0, 0.0, 0.0, 0.0, 0.0, 0.0, 0.0, 0.0, 0.0, 0.0, 0.0, 0.0, 0.0, 0.0, 0.0, 0.0, 0.0, 0.0, 0.0, 0.0, 0.0, 0.0, 0.0, 0.0, 0.0, 0.0, 0.0, 0.0, 0.0, 0.0, 0.0, 0.0, 0.0, 0.0, 0.0, 0.0, 0.0, 0.0, 0.0, 0.0, 0.0, 0.0, 0.0, 0.0, 0.0, 0.0, 0.0, 0.0, 0.0, 0.0, 0.0, 0.0, 0.0, 0.0, 0.0, 0.0, 0.0, 0.0, 0.0, 0.0, 0.0, 0.0, 0.0, 0.0, 0.0, 0.0, 0.0, 0.0, 0.0, 0.0, 0.0, 0.0, 0.0, 0.0, 0.0, 0.0, 0.0, 0.0, 0.0, 0.0, 0.0, 0.0, 0.0, 0.0, 0.0, 0.0, 0.0, 0.0, 0.0, 0.0, 0.0, 0.0, 0.0, 0.0, 0.0, 0.0, 0.0, 0.0, 0.0, 0.0, 0.0, 0.0, 0.0, 0.0, 0.0, 0.0, 0.0, 0.0, 0.0, 0.0, 0.0, 0.0, 0.0, 0.0, 0.0, 0.0, 0.0, 0.0, 0.0, 0.0, 0.0, 0.0, 0.0, 0.0, 0.0, 0.0, 0.0, 0.0, 0.0, 0.0, 0.0, 0.0, 0.0, 0.0, 0.0, 0.0, 0.0, 0.0, 0.0, 0.0, 0.0, 0.0, 0.0, 0.0, 0.0, 0.0, 0.0, 0.0, 0.0, 0.0, 0.0, 0.0, 0.0, 0.0, 0.0, 0.0, 0.0, 0.0, 0.0, 0.0, 0.0, 0.0, 0.0, 0.0, 0.0, 0.0, 0.0, 0.0, 0.0, 0.0, 0.0, 0.0, 0.0, 0.0, 0.0, 0.0, 0.0, 0.0, 0.0, 0.0, 0.0, 0.0, 0.0, 0.0, 0.0, 0.0, 0.0, 0.0, 0.0, 0.0, 0.0, 0.0, 0.0, 0.0, 0.0, 0.0, 0.0, 0.0, 0.0, 0.0, 0.0, 0.0, 0.0, 0.0, 0.0, 0.0, 0.0, 0.0, 0.0, 0.0, 0.0, 0.0, 0.0, 0.0, 0.0, 0.0, 0.0, 0.0, 0.0, 0.0, 0.0, 0.0, 0.0, 0.0, 0.0, 0.0, 0.0, 0.0, 0.0, 0.0, 0.0, 0.0, 0.0, 0.0, 0.0, 0.0, 0.0, 0.0, 0.0, 0.0, 0.0, 0.0, 0.0, 0.0, 0.0, 0.0, 0.0, 0.0, 0.0, 0.0, 0.0, 0.0, 0.0, 0.0, 0.0, 0.0, 0.0, 0.0, 0.0, 0.0, 0.0, 0.0, 0.0, 0.0, 0.0, 0.0, 0.0, 0.0, 0.0, 0.0, 0.0, 0.0, 0.0, 0.0, 0.0, 0.0, 0.0, 0.0, 0.0, 0.0, 0.0, 0.0, 0.0, 0.0, 0.0, 0.0, 0.0, 0.0, 0.0, 0.0, 0.0, 0.0, 0.0, 0.0, 0.0, 0.0, 0.0, 0.0, 0.0, 0.0, 0.0, 0.0, 0.0, 0.0, 0.0, 0.0, 0.0, 0.0, 0.0, 0.0, 0.0, 0.0, 0.0, 0.0, 0.0, 0.0, 0.0, 0.0, 0.0, 0.0, 0.0, 0.0, 0.0, 0.0, 0.0, 0.0, 0.0, 0.0, 0.0, 0.0, 0.0, 0.0, 0.0, 0.0, 0.0, 0.0, 0.0, 0.0, 0.0, 0.0, 0.0, 0.0, 0.0, 0.0, 0.0, 0.0, 0.0, 0.0, 0.0, 0.0, 0.0, 0.0, 0.0, 0.0, 0.0, 0.0, 0.0, 0.0, 0.0, 0.0, 0.0, 0.0, 0.0, 0.0, 0.0, 0.0, 0.0, 0.0, 0.0, 0.0, 0.0, 0.0, 0.0, 0.0, 0.0, 0.0, 0.0, 0.0, 0.0, 0.0, 0.0, 0.0, 0.0, 0.0, 0.0, 0.0, 0.0, 0.0, 0.0, 0.0, 0.0, 0.0, 0.0, 0.0, 0.0, 0.0, 0.0, 0.0, 0.0, 0.0, 0.0, 0.0, 0.0, 0.0, 0.0, 0.0, 0.0, 0.0, 0.0, 0.0, 0.0, 0.0, 0.0, 0.0, 0.0, 0.0, 0.0, 0.0, 0.0, 0.0, 0.0, 0.0, 0.0, 0.0, 0.0, 0.0, 0.0, 0.0, 0.0, 0.0, 0.0, 0.0, 0.0, 0.0, 0.0, 0.0, 0.0, 0.0, 0.0, 0.0, 0.0, 0.0, 0.0, 0.0, 0.0, 0.0, 0.0, 0.0, 0.0, 0.0, 0.0, 0.0, 0.0, 0.0, 0.0, 0.0, 0.0, 0.0, 0.0, 0.0, 0.0, 0.0, 0.0, 0.0, 0.0, 0.0, 0.0, 0.0, 0.0, 0.0, 0.0, 0.0, 0.0, 0.0, 0.0, 0.0, 0.0, 0.0, 0.0, 0.0, 0.0, 0.0, 0.0, 0.0, 0.0, 0.0, 0.0, 0.0, 0.0, 0.0, 0.0, 0.0, 0.0, 0.0, 0.0, 0.0, 0.0, 0.0, 0.0, 0.0, 0.0, 0.0, 0.0, 0.0, 0.0, 0.0, 0.0, 0.0, 0.0, 0.0, 0.0, 0.0, 0.0, 0.0, 0.0, 0.0, 0.0, 0.0, 0.0, 0.0, 0.0, 0.0, 0.0, 0.0, 0.0, 0.0, 0.0, 0.0, 0.0, 0.0, 0.0, 0.0, 0.0, 0.0, 0.0, 0.0, 0.0, 0.0, 0.0, 0.0, 0.0, 0.0, 0.0, 0.0, 0.0, 0.0, 0.0, 0.0, 0.0, 0.0, 0.0, 0.0, 0.0, 0.0, 0.0, 0.0, 0.0, 0.0, 0.0, 0.0, 0.0, 0.0, 0.0, 0.0, 0.0, 0.0, 0.0, 0.0, 0.0, 0.0, 0.0, 0.0, 0.0, 0.0, 0.0, 0.0, 0.0, 0.0, 0.0, 0.0, 0.0, 0.0, 0.0, 0.0, 0.0, 0.0, 0.0, 0.0, 0.0, 0.0, 0.0, 0.0, 0.0, 0.0, 0.0, 0.0, 0.0, 0.0, 0.0, 0.0, 0.0, 0.0, 0.0, 0.9682, 0.1217, 0.968, 0.1217, 0.968, 0.1214, 0.9682, 0.1214, 0.9681, 0.1223, 0.9681, 0.1223, 0.9681, 0.1226, 0.9681, 0.1226, 0.9692, 0.121, 0.9694, 0.121, 0.9694, 0.121, 0.9692, 0.121, 0.9682, 0.1208, 0.968, 0.1208, 0.968, 0.1205, 0.9682, 0.1205, 0.9681, 0.1223, 0.9681, 0.1223, 0.9681, 0.1226, 0.9681, 0.1226, 0.9701, 0.1207, 0.9699, 0.1207, 0.9699, 0.1207, 0.97, 0.1208, 0.9681, 0.121, 0.9683, 0.121, 0.9683, 0.121, 0.9681, 0.121, 0.969, 0.1211, 0.9692, 0.121, 0.9692, 0.1211, 0.969, 0.1211, 0.9681, 0.1196, 0.9681, 0.1196, 0.9681, 0.1199, 0.9681, 0.1199, 0.9682, 0.1217, 0.968, 0.1217, 0.968, 0.1214, 0.9682, 0.1214, 0.9695, 0.1209, 0.9694, 0.121, 0.9694, 0.121, 0.9696, 0.1209, 0.9699, 0.121, 0.9697, 0.121, 0.9697, 0.121, 0.9698, 0.121, 0.9676, 0.1207, 0.9674, 0.1207, 0.9675, 0.1208, 0.9676, 0.1207, 0.9683, 0.121, 0.9685, 0.1211, 0.9685, 0.1211, 0.9683, 0.1211, 0.9708, 0.12, 0.9706, 0.1201, 0.9708, 0.1198, 0.9709, 0.1197, 0.9681, 0.1196, 0.9681, 0.1196, 0.9681, 0.1199, 0.9681, 0.1199, 0.9682, 0.1208, 0.968, 0.1208, 0.968, 0.1205, 0.9682, 0.1205, 0.9688, 0.1206, 0.9688, 0.1206, 0.9688, 0.1206, 0.9688, 0.1206, 0.9698, 0.121, 0.9696, 0.1211, 0.9697, 0.121, 0.9698, 0.121, 0.9703, 0.1203, 0.97, 0.1204, 0.9702, 0.1203, 0.9703, 0.1203, 0.9681, 0.121, 0.968, 0.1209, 0.9679, 0.1209, 0.9681, 0.121, 0.9678, 0.121, 0.9676, 0.121, 0.9677, 0.121, 0.9678, 0.121, 0.9669, 0.1201, 0.9667, 0.12, 0.9666, 0.1197, 0.9667, 0.1198, 0.9689, 0.1211, 0.9689, 0.1211, 0.9689, 0.1211, 0.9689, 0.1211, 0.9687, 0.1206, 0.9687, 0.1206, 0.9687, 0.1206, 0.9687, 0.1206, 0.969, 0.1209, 0.9692, 0.1209, 0.9692, 0.1209, 0.969, 0.1209, 0.9684, 0.1198, 0.9686, 0.1202, 0.9691, 0.1207, 0.9691, 0.1207, 0.9701, 0.1218, 0.9701, 0.1218, 0.9701, 0.1217, 0.9701, 0.1217, 0.9679, 0.1211, 0.9677, 0.121, 0.9677, 0.121, 0.9678, 0.121, 0.9675, 0.1204, 0.9672, 0.1203, 0.9672, 0.1203, 0.9673, 0.1203, 0.9686, 0.1211, 0.9686, 0.1211, 0.9686, 0.1211, 0.9686, 0.1211, 0.9693, 0.12, 0.9683, 0.1201, 0.9683, 0.1198, 0.9695, 0.1198, 0.9683, 0.1209, 0.9685, 0.1209, 0.9685, 0.1209, 0.9683, 0.1209, 0.968, 0.1184, 0.9669, 0.1185, 0.967, 0.1184, 0.9674, 0.1183, 0.968, 0.1216, 0.9679, 0.1216, 0.968, 0.1217, 0.968, 0.1218, 0.9683, 0.1206, 0.9683, 0.1206, 0.9683, 0.1208, 0.9683, 0.1208, 0.9689, 0.1202, 0.9691, 0.1198, 0.9684, 0.1207, 0.9684, 0.1207, 0.9674, 0.1218, 0.9674, 0.1218, 0.9674, 0.1217, 0.9674, 0.1217, 0.9692, 0.1201, 0.9682, 0.12, 0.968, 0.1198, 0.9692, 0.1198, 0.9692, 0.12, 0.9683, 0.12, 0.9682, 0.1198, 0.9693, 0.1198, 0.9689, 0.121, 0.9689, 0.121, 0.9689, 0.1211, 0.9689, 0.1211, 0.9706, 0.1185, 0.9695, 0.1184, 0.9701, 0.1183, 0.9705, 0.1184, 0.9689, 0.1211, 0.9689, 0.1211, 0.9689, 0.1211, 0.9689, 0.1211, 0.9699, 0.1206, 0.9699, 0.1206, 0.9698, 0.1206, 0.9698, 0.1206, 0.9688, 0.1206, 0.9688, 0.1206, 0.9688, 0.1207, 0.9688, 0.1207, 0.9687, 0.1207, 0.9687, 0.1206, 0.9687, 0.1206, 0.9687, 0.1206, 0.9696, 0.1216, 0.9695, 0.1216, 0.9695, 0.1218, 0.9695, 0.1217, 0.9692, 0.1206, 0.9692, 0.1206, 0.9692, 0.1208, 0.9692, 0.1208, 0.9692, 0.12, 0.9683, 0.12, 0.9682, 0.1198, 0.9693, 0.1198, 0.9686, 0.121, 0.9686, 0.121, 0.9686, 0.1211, 0.9686, 0.1211, 0.9692, 0.1201, 0.9682, 0.12, 0.968, 0.1198, 0.9692, 0.1198, 0.9686, 0.1211, 0.9686, 0.1211, 0.9686, 0.1211, 0.9686, 0.1211, 0.9696, 0.1228, 0.9681, 0.1227, 0.9682, 0.1223, 0.9694, 0.1224, 0.9694, 0.1227, 0.9681, 0.1227, 0.9682, 0.1224, 0.9693, 0.1224, 0.9676, 0.1206, 0.9676, 0.1206, 0.9677, 0.1206, 0.9677, 0.1206, 0.9693, 0.12, 0.9683, 0.1201, 0.9683, 0.1198, 0.9695, 0.1198, 0.9694, 0.1227, 0.9679, 0.1228, 0.9681, 0.1224, 0.9693, 0.1223, 0.9689, 0.121, 0.9689, 0.121, 0.9689, 0.1211, 0.9689, 0.1211, 0.9694, 0.1227, 0.9679, 0.1228, 0.9681, 0.1224, 0.9693, 0.1223, 0.9694, 0.1227, 0.9681, 0.1227, 0.9682, 0.1224, 0.9693, 0.1224, 0.9686, 0.121, 0.9686, 0.121, 0.9686, 0.1211, 0.9686, 0.1211, 0.9696, 0.1228, 0.9681, 0.1227, 0.9682, 0.1223, 0.9694, 0.1224, 0.9682, 0.1217, 0.968, 0.1217, 0.968, 0.1214, 0.9682, 0.1214, 0.9681, 0.1223, 0.9681, 0.1223, 0.9681, 0.1226, 0.9681, 0.1226, 0.9692, 0.121, 0.9694, 0.121, 0.9694, 0.121, 0.9692, 0.121, 0.9682, 0.1208, 0.968, 0.1208, 0.968, 0.1205, 0.9682, 0.1205, 0.9681, 0.1223, 0.9681, 0.1223, 0.9681, 0.1226, 0.9681, 0.1226, 0.9701, 0.1207, 0.9699, 0.1207, 0.9699, 0.1207, 0.97, 0.1208, 0.9681, 0.121, 0.9683, 0.121, 0.9683, 0.121, 0.9681, 0.121, 0.969, 0.1211, 0.9692, 0.121, 0.9692, 0.1211, 0.969, 0.1211, 0.9681, 0.1196, 0.9681, 0.1196, 0.9681, 0.1199, 0.9681, 0.1199, 0.9682, 0.1217, 0.968, 0.1217, 0.968, 0.1214, 0.9682, 0.1214, 0.9695, 0.1209, 0.9694, 0.121, 0.9694, 0.121, 0.9696, 0.1209, 0.9699, 0.121, 0.9697, 0.121, 0.9697, 0.121, 0.9698, 0.121, 0.9676, 0.1207, 0.9674, 0.1207, 0.9675, 0.1208, 0.9676, 0.1207, 0.9683, 0.121, 0.9685, 0.1211, 0.9685, 0.1211, 0.9683, 0.1211, 0.9708, 0.12, 0.9706, 0.1201, 0.9708, 0.1198, 0.9709, 0.1197, 0.9681, 0.1196, 0.9681, 0.1196, 0.9681, 0.1199, 0.9681, 0.1199, 0.9682, 0.1208, 0.968, 0.1208, 0.968, 0.1205, 0.9682, 0.1205, 0.9688, 0.1206, 0.9688, 0.1206, 0.9688, 0.1206, 0.9688, 0.1206, 0.9698, 0.121, 0.9696, 0.1211, 0.9697, 0.121, 0.9698, 0.121, 0.9703, 0.1203, 0.97, 0.1204, 0.9702, 0.1203, 0.9703, 0.1203, 0.9681, 0.121, 0.968, 0.1209, 0.9679, 0.1209, 0.9681, 0.121, 0.9678, 0.121, 0.9676, 0.121, 0.9677, 0.121, 0.9678, 0.121, 0.9669, 0.1201, 0.9667, 0.12, 0.9666, 0.1197, 0.9667, 0.1198, 0.9689, 0.1211, 0.9689, 0.1211, 0.9689, 0.1211, 0.9689, 0.1211, 0.9687, 0.1206, 0.9687, 0.1206, 0.9687, 0.1206, 0.9687, 0.1206, 0.969, 0.1209, 0.9692, 0.1209, 0.9692, 0.1209, 0.969, 0.1209, 0.9684, 0.1198, 0.9686, 0.1202, 0.9691, 0.1207, 0.9691, 0.1207, 0.9701, 0.1218, 0.9701, 0.1218, 0.9701, 0.1217, 0.9701, 0.1217, 0.9679, 0.1211, 0.9677, 0.121, 0.9677, 0.121, 0.9678, 0.121, 0.9675, 0.1204, 0.9672, 0.1203, 0.9672, 0.1203, 0.9673, 0.1203, 0.9686, 0.1211, 0.9686, 0.1211, 0.9686, 0.1211, 0.9686, 0.1211, 0.9693, 0.12, 0.9683, 0.1201, 0.9683, 0.1198, 0.9695, 0.1198, 0.9683, 0.1209, 0.9685, 0.1209, 0.9685, 0.1209, 0.9683, 0.1209, 0.968, 0.1184, 0.9669, 0.1185, 0.967, 0.1184, 0.9674, 0.1183, 0.968, 0.1216, 0.9679, 0.1216, 0.968, 0.1217, 0.968, 0.1218, 0.9683, 0.1206, 0.9683, 0.1206, 0.9683, 0.1208, 0.9683, 0.1208, 0.9689, 0.1202, 0.9691, 0.1198, 0.9684, 0.1207, 0.9684, 0.1207, 0.9674, 0.1218, 0.9674, 0.1218, 0.9674, 0.1217, 0.9674, 0.1217, 0.9692, 0.1201, 0.9682, 0.12, 0.968, 0.1198, 0.9692, 0.1198, 0.9692, 0.12, 0.9683, 0.12, 0.9682, 0.1198, 0.9693, 0.1198, 0.9689, 0.121, 0.9689, 0.121, 0.9689, 0.1211, 0.9689, 0.1211, 0.9706, 0.1185, 0.9695, 0.1184, 0.9701, 0.1183, 0.9705, 0.1184, 0.9689, 0.1211, 0.9689, 0.1211, 0.9689, 0.1211, 0.9689, 0.1211, 0.9699, 0.1206, 0.9699, 0.1206, 0.9698, 0.1206, 0.9698, 0.1206, 0.9688, 0.1206, 0.9688, 0.1207, 0.9688, 0.1207, 0.9687, 0.1207, 0.9687, 0.1206, 0.9687, 0.1206, 0.9687, 0.1206, 0.9688, 0.1206, 0.9696, 0.1216, 0.9695, 0.1216, 0.9695, 0.1218, 0.9695, 0.1217, 0.9692, 0.1206, 0.9692, 0.1206, 0.9692, 0.1208, 0.9692, 0.1208, 0.9692, 0.12, 0.9683, 0.12, 0.9682, 0.1198, 0.9693, 0.1198, 0.9686, 0.121, 0.9686, 0.121, 0.9686, 0.1211, 0.9686, 0.1211, 0.9692, 0.1201, 0.9682, 0.12, 0.968, 0.1198, 0.9692, 0.1198, 0.9686, 0.1211, 0.9686, 0.1211, 0.9686, 0.1211, 0.9686, 0.1211, 0.9696, 0.1228, 0.9681, 0.1227, 0.9682, 0.1223, 0.9694, 0.1224, 0.9694, 0.1227, 0.9681, 0.1227, 0.9682, 0.1224, 0.9693, 0.1224, 0.9694, 0.1227, 0.9679, 0.1228, 0.9681, 0.1224, 0.9693, 0.1223, 0.9696, 0.1228, 0.9681, 0.1227, 0.9682, 0.1223, 0.9694, 0.1224, 0.9676, 0.1206, 0.9676, 0.1206, 0.9677, 0.1206, 0.9677, 0.1206, 0.9693, 0.12, 0.9683, 0.1201, 0.9683, 0.1198, 0.9695, 0.1198, 0.9694, 0.1227, 0.9679, 0.1228, 0.9681, 0.1224, 0.9693, 0.1223, 0.9689, 0.121, 0.9689, 0.121, 0.9689, 0.1211, 0.9689, 0.1211, 0.9694, 0.1227, 0.9681, 0.1227, 0.9682, 0.1224, 0.9693, 0.1224, 0.9686, 0.121, 0.9686, 0.121, 0.9686, 0.1211, 0.9686, 0.1211, 0.9682, 0.1217, 0.968, 0.1217, 0.968, 0.1214, 0.9682, 0.1214, 0.9681, 0.1223, 0.9681, 0.1223, 0.9681, 0.1226, 0.9681, 0.1226, 0.9692, 0.121, 0.9694, 0.121, 0.9694, 0.121, 0.9692, 0.121, 0.9682, 0.1208, 0.968, 0.1208, 0.968, 0.1205, 0.9682, 0.1205, 0.9681, 0.1223, 0.9681, 0.1223, 0.9681, 0.1226, 0.9681, 0.1226, 0.9701, 0.1207, 0.9699, 0.1207, 0.9699, 0.1207, 0.97, 0.1208, 0.9681, 0.121, 0.9683, 0.121, 0.9683, 0.121, 0.9681, 0.121, 0.969, 0.1211, 0.9692, 0.121, 0.9692, 0.1211, 0.969, 0.1211, 0.9681, 0.1196, 0.9681, 0.1196, 0.9681, 0.1199, 0.9681, 0.1199, 0.9682, 0.1217, 0.968, 0.1217, 0.968, 0.1214, 0.9682, 0.1214, 0.9695, 0.1209, 0.9694, 0.121, 0.9694, 0.121, 0.9696, 0.1209, 0.9699, 0.121, 0.9697, 0.121, 0.9697, 0.121, 0.9698, 0.121, 0.9676, 0.1207, 0.9674, 0.1207, 0.9675, 0.1208, 0.9676, 0.1207, 0.9683, 0.121, 0.9685, 0.1211, 0.9685, 0.1211, 0.9683, 0.1211, 0.9708, 0.12, 0.9706, 0.1201, 0.9708, 0.1198, 0.9709, 0.1197, 0.9681, 0.1196, 0.9681, 0.1196, 0.9681, 0.1199, 0.9681, 0.1199, 0.9682, 0.1208, 0.968, 0.1208, 0.968, 0.1205, 0.9682, 0.1205, 0.9688, 0.1206, 0.9688, 0.1206, 0.9688, 0.1206, 0.9688, 0.1206, 0.9698, 0.121, 0.9696, 0.1211, 0.9697, 0.121, 0.9698, 0.121, 0.9703, 0.1203, 0.97, 0.1204, 0.9702, 0.1203, 0.9703, 0.1203, 0.9681, 0.121, 0.968, 0.1209, 0.9679, 0.1209, 0.9681, 0.121, 0.9678, 0.121, 0.9676, 0.121, 0.9677, 0.121, 0.9678, 0.121, 0.9669, 0.1201, 0.9667, 0.12, 0.9666, 0.1197, 0.9667, 0.1198, 0.9689, 0.1211, 0.9689, 0.1211, 0.9689, 0.1211, 0.9689, 0.1211, 0.9687, 0.1206, 0.9687, 0.1206, 0.9687, 0.1206, 0.9687, 0.1206, 0.969, 0.1209, 0.9692, 0.1209, 0.9692, 0.1209, 0.969, 0.1209, 0.9684, 0.1198, 0.9686, 0.1202, 0.9691, 0.1207, 0.9691, 0.1207, 0.9701, 0.1218, 0.9701, 0.1218, 0.9701, 0.1217, 0.9701, 0.1217, 0.9679, 0.1211, 0.9677, 0.121, 0.9677, 0.121, 0.9678, 0.121, 0.9675, 0.1204, 0.9672, 0.1203, 0.9672, 0.1203, 0.9673, 0.1203, 0.9686, 0.1211, 0.9686, 0.1211, 0.9686, 0.1211, 0.9686, 0.1211, 0.9693, 0.12, 0.9683, 0.1201, 0.9683, 0.1198, 0.9695, 0.1198, 0.9683, 0.1209, 0.9685, 0.1209, 0.9685, 0.1209, 0.9683, 0.1209, 0.968, 0.1184, 0.9669, 0.1185, 0.967, 0.1184, 0.9674, 0.1183, 0.968, 0.1216, 0.9679, 0.1216, 0.968, 0.1217, 0.968, 0.1218, 0.9683, 0.1206, 0.9683, 0.1206, 0.9683, 0.1208, 0.9683, 0.1208, 0.9689, 0.1202, 0.9691, 0.1198, 0.9684, 0.1207, 0.9684, 0.1207, 0.9674, 0.1218, 0.9674, 0.1218, 0.9674, 0.1217, 0.9674, 0.1217, 0.9692, 0.1201, 0.9682, 0.12, 0.968, 0.1198, 0.9692, 0.1198, 0.9692, 0.12, 0.9683, 0.12, 0.9682, 0.1198, 0.9693, 0.1198, 0.9689, 0.121, 0.9689, 0.121, 0.9689, 0.1211, 0.9689, 0.1211, 0.9706, 0.1185, 0.9695, 0.1184, 0.9701, 0.1183, 0.9705, 0.1184, 0.9689, 0.1211, 0.9689, 0.1211, 0.9689, 0.1211, 0.9689, 0.1211, 0.9699, 0.1206, 0.9699, 0.1206, 0.9698, 0.1206, 0.9698, 0.1206, 0.9696, 0.1216, 0.9695, 0.1216, 0.9695, 0.1218, 0.9695, 0.1217, 0.9692, 0.1206, 0.9692, 0.1206, 0.9692, 0.1208, 0.9692, 0.1208, 0.9692, 0.12, 0.9683, 0.12, 0.9682, 0.1198, 0.9693, 0.1198, 0.9686, 0.121, 0.9686, 0.121, 0.9686, 0.1211, 0.9686, 0.1211, 0.9692, 0.1201, 0.9682, 0.12, 0.968, 0.1198, 0.9692, 0.1198, 0.9686, 0.1211, 0.9686, 0.1211, 0.9686, 0.1211, 0.9686, 0.1211, 0.9696, 0.1228, 0.9681, 0.1227, 0.9682, 0.1223, 0.9694, 0.1224, 0.9694, 0.1227, 0.9681, 0.1227, 0.9682, 0.1224, 0.9693, 0.1224, 0.9688, 0.1206, 0.9688, 0.1207, 0.9688, 0.1207, 0.9687, 0.1207, 0.9687, 0.1206, 0.9687, 0.1206, 0.9687, 0.1206, 0.9688, 0.1206, 0.9676, 0.1206, 0.9676, 0.1206, 0.9677, 0.1206, 0.9677, 0.1206, 0.9693, 0.12, 0.9683, 0.1201, 0.9683, 0.1198, 0.9695, 0.1198, 0.9694, 0.1227, 0.9679, 0.1228, 0.9681, 0.1224, 0.9693, 0.1223, 0.9689, 0.121, 0.9689, 0.121, 0.9689, 0.1211, 0.9689, 0.1211, 0.9694, 0.1227, 0.9679, 0.1228, 0.9681, 0.1224, 0.9693, 0.1223, 0.9694, 0.1227, 0.9681, 0.1227, 0.9682, 0.1224, 0.9693, 0.1224, 0.9686, 0.121, 0.9686, 0.121, 0.9686, 0.1211, 0.9686, 0.1211, 0.9696, 0.1228, 0.9681, 0.1227, 0.9682, 0.1223, 0.9694, 0.1224, 0.9682, 0.1217, 0.968, 0.1217, 0.968, 0.1214, 0.9682, 0.1214, 0.9681, 0.1223, 0.9681, 0.1223, 0.9681, 0.1226, 0.9681, 0.1226, 0.9692, 0.121, 0.9694, 0.121, 0.9694, 0.121, 0.9692, 0.121, 0.9682, 0.1208, 0.968, 0.1208, 0.968, 0.1205, 0.9682, 0.1205, 0.9681, 0.1223, 0.9681, 0.1223, 0.9681, 0.1226, 0.9681, 0.1226, 0.9701, 0.1207, 0.9699, 0.1207, 0.9699, 0.1207, 0.97, 0.1208, 0.9681, 0.121, 0.9683, 0.121, 0.9683, 0.121, 0.9681, 0.121, 0.969, 0.1211, 0.9692, 0.121, 0.9692, 0.1211, 0.969, 0.1211, 0.9681, 0.1196, 0.9681, 0.1196, 0.9681, 0.1199, 0.9681, 0.1199, 0.9682, 0.1217, 0.968, 0.1217, 0.968, 0.1214, 0.9682, 0.1214, 0.9695, 0.1209, 0.9694, 0.121, 0.9694, 0.121, 0.9696, 0.1209, 0.9699, 0.121, 0.9697, 0.121, 0.9697, 0.121, 0.9698, 0.121, 0.9676, 0.1207, 0.9674, 0.1207, 0.9675, 0.1208, 0.9676, 0.1207, 0.9683, 0.121, 0.9685, 0.1211, 0.9685, 0.1211, 0.9683, 0.1211, 0.9708, 0.12, 0.9706, 0.1201, 0.9708, 0.1198, 0.9709, 0.1197, 0.9681, 0.1196, 0.9681, 0.1196, 0.9681, 0.1199, 0.9681, 0.1199, 0.9682, 0.1208, 0.968, 0.1208, 0.968, 0.1205, 0.9682, 0.1205, 0.9688, 0.1206, 0.9688, 0.1206, 0.9688, 0.1206, 0.9688, 0.1206, 0.9698, 0.121, 0.9696, 0.1211, 0.9697, 0.121, 0.9698, 0.121, 0.9703, 0.1203, 0.97, 0.1204, 0.9702, 0.1203, 0.9703, 0.1203, 0.9681, 0.121, 0.968, 0.1209, 0.9679, 0.1209, 0.9681, 0.121, 0.9678, 0.121, 0.9676, 0.121, 0.9677, 0.121, 0.9678, 0.121, 0.9669, 0.1201, 0.9667, 0.12, 0.9666, 0.1197, 0.9667, 0.1198, 0.9689, 0.1211, 0.9689, 0.1211, 0.9689, 0.1211, 0.9689, 0.1211, 0.9687, 0.1206, 0.9687, 0.1206, 0.9687, 0.1206, 0.9687, 0.1206, 0.969, 0.1209, 0.9692, 0.1209, 0.9692, 0.1209, 0.969, 0.1209, 0.9684, 0.1198, 0.9686, 0.1202, 0.9691, 0.1207, 0.9691, 0.1207, 0.9701, 0.1218, 0.9701, 0.1218, 0.9701, 0.1217, 0.9701, 0.1217, 0.9679, 0.1211, 0.9677, 0.121, 0.9677, 0.121, 0.9678, 0.121, 0.9675, 0.1204, 0.9672, 0.1203, 0.9672, 0.1203, 0.9673, 0.1203, 0.9686, 0.1211, 0.9686, 0.1211, 0.9686, 0.1211, 0.9686, 0.1211, 0.9693, 0.12, 0.9683, 0.1201, 0.9683, 0.1198, 0.9695, 0.1198, 0.9683, 0.1209, 0.9685, 0.1209, 0.9685, 0.1209, 0.9683, 0.1209, 0.968, 0.1184, 0.9669, 0.1185, 0.967, 0.1184, 0.9674, 0.1183, 0.968, 0.1216, 0.9679, 0.1216, 0.968, 0.1217, 0.968, 0.1218, 0.9683, 0.1206, 0.9683, 0.1206, 0.9683, 0.1208, 0.9683, 0.1208, 0.9689, 0.1202, 0.9691, 0.1198, 0.9684, 0.1207, 0.9684, 0.1207, 0.9674, 0.1218, 0.9674, 0.1218, 0.9674, 0.1217, 0.9674, 0.1217, 0.9692, 0.1201, 0.9682, 0.12, 0.968, 0.1198, 0.9692, 0.1198, 0.9692, 0.12, 0.9683, 0.12, 0.9682, 0.1198, 0.9693, 0.1198, 0.9689, 0.121, 0.9689, 0.121, 0.9689, 0.1211, 0.9689, 0.1211, 0.9706, 0.1185, 0.9695, 0.1184, 0.9701, 0.1183, 0.9705, 0.1184, 0.9689, 0.1211, 0.9689, 0.1211, 0.9689, 0.1211, 0.9689, 0.1211, 0.9699, 0.1206, 0.9699, 0.1206, 0.9698, 0.1206, 0.9698, 0.1206, 0.9688, 0.1206, 0.9688, 0.1207, 0.9688, 0.1207, 0.9687, 0.1207, 0.9687, 0.1206, 0.9687, 0.1206, 0.9687, 0.1206, 0.9688, 0.1206, 0.9696, 0.1216, 0.9695, 0.1216, 0.9695, 0.1218, 0.9695, 0.1217, 0.9692, 0.1206, 0.9692, 0.1206, 0.9692, 0.1208, 0.9692, 0.1208, 0.9692, 0.12, 0.9683, 0.12, 0.9682, 0.1198, 0.9693, 0.1198, 0.9686, 0.121, 0.9686, 0.121, 0.9686, 0.1211, 0.9686, 0.1211, 0.9692, 0.1201, 0.9682, 0.12, 0.968, 0.1198, 0.9692, 0.1198, 0.9686, 0.1211, 0.9686, 0.1211, 0.9686, 0.1211, 0.9686, 0.1211, 0.9696, 0.1228, 0.9681, 0.1227, 0.9682, 0.1223, 0.9694, 0.1224, 0.9694, 0.1227, 0.9681, 0.1227, 0.9682, 0.1224, 0.9693, 0.1224, 0.9694, 0.1227, 0.9679, 0.1228, 0.9681, 0.1224, 0.9693, 0.1223, 0.9696, 0.1228, 0.9681, 0.1227, 0.9682, 0.1223, 0.9694, 0.1224, 0.9676, 0.1206, 0.9676, 0.1206, 0.9677, 0.1206, 0.9677, 0.1206, 0.9693, 0.12, 0.9683, 0.1201, 0.9683, 0.1198, 0.9695, 0.1198, 0.9694, 0.1227, 0.9679, 0.1228, 0.9681, 0.1224, 0.9693, 0.1223, 0.9689, 0.121, 0.9689, 0.121, 0.9689, 0.1211, 0.9689, 0.1211, 0.9694, 0.1227, 0.9681, 0.1227, 0.9682, 0.1224, 0.9693, 0.1224, 0.9686, 0.121, 0.9686, 0.121, 0.9686, 0.1211, 0.9686, 0.1211, 0.9682, 0.1217, 0.968, 0.1217, 0.968, 0.1214, 0.9682, 0.1214, 0.9681, 0.1223, 0.9681, 0.1223, 0.9681, 0.1226, 0.9681, 0.1226, 0.9692, 0.121, 0.9694, 0.121, 0.9694, 0.121, 0.9692, 0.121, 0.9682, 0.1208, 0.968, 0.1208, 0.968, 0.1205, 0.9682, 0.1205, 0.9681, 0.1223, 0.9681, 0.1223, 0.9681, 0.1226, 0.9681, 0.1226, 0.9701, 0.1207, 0.9699, 0.1207, 0.9699, 0.1207, 0.97, 0.1208, 0.9681, 0.121, 0.9683, 0.121, 0.9683, 0.121, 0.9681, 0.121, 0.969, 0.1211, 0.9692, 0.121, 0.9692, 0.1211, 0.969, 0.1211, 0.9681, 0.1196, 0.9681, 0.1196, 0.9681, 0.1199, 0.9681, 0.1199, 0.9682, 0.1217, 0.968, 0.1217, 0.968, 0.1214, 0.9682, 0.1214, 0.9695, 0.1209, 0.9694, 0.121, 0.9694, 0.121, 0.9696, 0.1209, 0.9699, 0.121, 0.9697, 0.121, 0.9697, 0.121, 0.9698, 0.121, 0.9676, 0.1207, 0.9674, 0.1207, 0.9675, 0.1208, 0.9676, 0.1207, 0.9683, 0.121, 0.9685, 0.1211, 0.9685, 0.1211, 0.9683, 0.1211, 0.9708, 0.12, 0.9706, 0.1201, 0.9708, 0.1198, 0.9709, 0.1197, 0.9681, 0.1196, 0.9681, 0.1196, 0.9681, 0.1199, 0.9681, 0.1199, 0.9682, 0.1208, 0.968, 0.1208, 0.968, 0.1205, 0.9682, 0.1205, 0.9688, 0.1206, 0.9688, 0.1206, 0.9688, 0.1206, 0.9688, 0.1206, 0.9698, 0.121, 0.9696, 0.1211, 0.9697, 0.121, 0.9698, 0.121, 0.9703, 0.1203, 0.97, 0.1204, 0.9702, 0.1203, 0.9703, 0.1203, 0.9681, 0.121, 0.968, 0.1209, 0.9679, 0.1209, 0.9681, 0.121, 0.9678, 0.121, 0.9676, 0.121, 0.9677, 0.121, 0.9678, 0.121, 0.9669, 0.1201, 0.9667, 0.12, 0.9666, 0.1197, 0.9667, 0.1198, 0.9689, 0.1211, 0.9689, 0.1211, 0.9689, 0.1211, 0.9689, 0.1211, 0.9687, 0.1206, 0.9687, 0.1206, 0.9687, 0.1206, 0.9687, 0.1206, 0.969, 0.1209, 0.9692, 0.1209, 0.9692, 0.1209, 0.969, 0.1209, 0.9684, 0.1198, 0.9686, 0.1202, 0.9691, 0.1207, 0.9691, 0.1207, 0.9701, 0.1218, 0.9701, 0.1218, 0.9701, 0.1217, 0.9701, 0.1217, 0.9679, 0.1211, 0.9677, 0.121, 0.9677, 0.121, 0.9678, 0.121, 0.9675, 0.1204, 0.9672, 0.1203, 0.9672, 0.1203, 0.9673, 0.1203, 0.9686, 0.1211, 0.9686, 0.1211, 0.9686, 0.1211, 0.9686, 0.1211, 0.9693, 0.12, 0.9683, 0.1201, 0.9683, 0.1198, 0.9695, 0.1198, 0.9683, 0.1209, 0.9685, 0.1209, 0.9685, 0.1209, 0.9683, 0.1209, 0.968, 0.1184, 0.9669, 0.1185, 0.967, 0.1184, 0.9674, 0.1183, 0.968, 0.1216, 0.9679, 0.1216, 0.968, 0.1217, 0.968, 0.1218, 0.9683, 0.1206, 0.9683, 0.1206, 0.9683, 0.1208, 0.9683, 0.1208, 0.9689, 0.1202, 0.9691, 0.1198, 0.9684, 0.1207, 0.9684, 0.1207, 0.9674, 0.1218, 0.9674, 0.1218, 0.9674, 0.1217, 0.9674, 0.1217, 0.9692, 0.1201, 0.9682, 0.12, 0.968, 0.1198, 0.9692, 0.1198, 0.9692, 0.12, 0.9683, 0.12, 0.9682, 0.1198, 0.9693, 0.1198, 0.9689, 0.121, 0.9689, 0.121, 0.9689, 0.1211, 0.9689, 0.1211, 0.9706, 0.1185, 0.9695, 0.1184, 0.9701, 0.1183, 0.9705, 0.1184, 0.9689, 0.1211, 0.9689, 0.1211, 0.9689, 0.1211, 0.9689, 0.1211, 0.9699, 0.1206, 0.9699, 0.1206, 0.9698, 0.1206, 0.9698, 0.1206, 0.9687, 0.1206, 0.9687, 0.1206, 0.9687, 0.1206, 0.9688, 0.1206, 0.9688, 0.1206, 0.9688, 0.1207, 0.9688, 0.1207, 0.9687, 0.1207, 0.9696, 0.1216, 0.9695, 0.1216, 0.9695, 0.1218, 0.9695, 0.1217, 0.9692, 0.1206, 0.9692, 0.1206, 0.9692, 0.1208, 0.9692, 0.1208, 0.9692, 0.12, 0.9683, 0.12, 0.9682, 0.1198, 0.9693, 0.1198, 0.9686, 0.121, 0.9686, 0.121, 0.9686, 0.1211, 0.9686, 0.1211, 0.9692, 0.1201, 0.9682, 0.12, 0.968, 0.1198, 0.9692, 0.1198, 0.9686, 0.1211, 0.9686, 0.1211, 0.9686, 0.1211, 0.9686, 0.1211, 0.9696, 0.1228, 0.9681, 0.1227, 0.9682, 0.1223, 0.9694, 0.1224, 0.9694, 0.1227, 0.9681, 0.1227, 0.9682, 0.1224, 0.9693, 0.1224, 0.9676, 0.1206, 0.9676, 0.1206, 0.9677, 0.1206, 0.9677, 0.1206, 0.9693, 0.12, 0.9683, 0.1201, 0.9683, 0.1198, 0.9695, 0.1198, 0.9694, 0.1227, 0.9679, 0.1228, 0.9681, 0.1224, 0.9693, 0.1223, 0.9689, 0.121, 0.9689, 0.121, 0.9689, 0.1211, 0.9689, 0.1211, 0.9694, 0.1227, 0.9679, 0.1228, 0.9681, 0.1224, 0.9693, 0.1223, 0.9694, 0.1227, 0.9681, 0.1227, 0.9682, 0.1224, 0.9693, 0.1224, 0.9686, 0.121, 0.9686, 0.121, 0.9686, 0.1211, 0.9686, 0.1211, 0.9696, 0.1228, 0.9681, 0.1227, 0.9682, 0.1223, 0.9694, 0.1224])
me_cube_001.materials.append(mat_oven)
me_cube_001.materials.append(mat_material_004)
me_cube_001.materials.append(mat_material_005)
me_cube_001.use_remesh_preserve_volume = False
me_cube_001.use_remesh_preserve_attributes = False
me_cube_001.use_mirror_vertex_groups = False
me_cube_001.update()

# ---- objects
ob_sun_002 = bpy.data.objects.new('Sun.002', light_sun_002)
ob_sun_001 = bpy.data.objects.new('Sun.001', light_sun_001)
ob_sun = bpy.data.objects.new('Sun', light_sun)
ob_oven_door = bpy.data.objects.new('Oven Door', me_cube_002)
ob_lamp = bpy.data.objects.new('Lamp', light_lamp)
ob_camera = bpy.data.objects.new('Camera', cam_camera)
ob_oven = bpy.data.objects.new('Oven', me_cube_001)

# ---- transforms, parenting, visibility, modifiers, constraints
ob_sun_002.location = (-0.0983, -0.2493, 1.014)
ob_sun_002.lineart.crease_threshold = 0.0
ob_sun_001.location = (9.072, -0.7215, 6.362)
ob_sun_001.rotation_euler = (0.3639, -0.3758, 2.186)
ob_sun_001.lineart.crease_threshold = 0.0
ob_sun.location = (-0.0983, -8.447, 6.073)
ob_sun.rotation_euler = (0.5801, 0.02872, 0.01024)
ob_sun.lineart.crease_threshold = 0.0
ob_oven_door.location = (1.242, 0.008715, 0.3955)
ob_oven_door.scale = (1.407, 1.407, 1.407)
ob_oven_door.lineart.crease_threshold = 0.0
ob_lamp.location = (4.076, 1.005, 5.904)
ob_lamp.rotation_euler = (0.6503, 0.05522, 1.866)
ob_lamp.lock_rotations_4d = False
ob_lamp.empty_display_type = 'ARROWS'
ob_lamp.color = (0.0, 0.0, 0.0, 0.0)
ob_lamp.lineart.crease_threshold = 0.0
ob_camera.location = (7.481, -6.508, 5.344)
ob_camera.rotation_euler = (1.109, 0.01082, 0.8149)
ob_camera.lock_rotations_4d = False
ob_camera.empty_display_type = 'ARROWS'
ob_camera.color = (0.0, 0.0, 0.0, 0.0)
ob_camera.display_type = 'WIRE'
ob_camera.lineart.crease_threshold = 0.0
ob_oven.location = (-0.2097, -0.001473, 0.3903)
ob_oven.scale = (1.407, 1.407, 1.407)
ob_oven.lineart.crease_threshold = 0.0

# ---- collection membership
col_collection_1.objects.link(ob_sun_002)
col_collection_1.objects.link(ob_sun_001)
col_collection_1.objects.link(ob_sun)
col_collection_1.objects.link(ob_oven_door)
col_collection_1.objects.link(ob_lamp)
col_collection_1.objects.link(ob_camera)
col_collection_1.objects.link(ob_oven)

# ---- scene / render settings (as saved in the file)
scene.camera = ob_camera
scene.frame_start = 1; scene.frame_end = 250; scene.frame_set(1)
scene.render.engine = 'CYCLES'
scene.render.resolution_percentage = 50
scene.render.dither_intensity = 0.0
scene.cycles.use_denoising = False
scene.cycles.samples = 800
scene.cycles.sampling_pattern = 'TABULATED_SOBOL'
scene.cycles.light_sampling_threshold = 0.0
scene.cycles.use_adaptive_sampling = False
scene.cycles.use_light_tree = False
scene.cycles.blur_glossy = 0.0
scene.cycles.pixel_filter_type = 'GAUSSIAN'
scene.cycles.sample_clamp_indirect = 0.0
scene.view_settings.view_transform = 'Standard'
bpy.context.view_layer.update()
